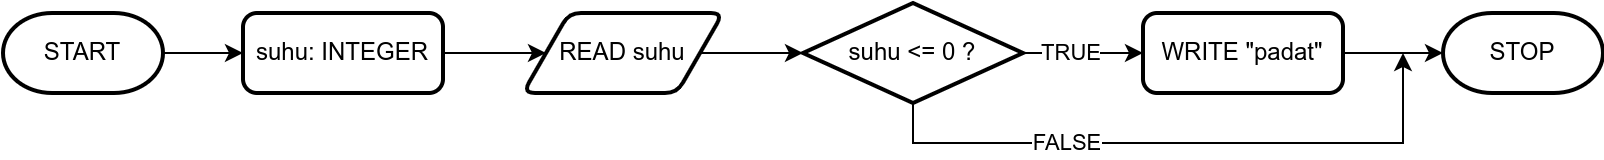

The diagram above was exported from draw.io. Its source (the exported page's mxGraphModel, read from the mxfile embedded in the PNG):
<mxGraphModel dx="915" dy="487" grid="1" gridSize="10" guides="1" tooltips="1" connect="1" arrows="1" fold="1" page="1" pageScale="1" pageWidth="850" pageHeight="1100" math="0" shadow="0">
  <root>
    <mxCell id="0" />
    <mxCell id="1" parent="0" />
    <mxCell id="2" style="edgeStyle=orthogonalEdgeStyle;rounded=0;orthogonalLoop=1;jettySize=auto;html=1;exitX=1;exitY=0.5;exitDx=0;exitDy=0;exitPerimeter=0;entryX=0;entryY=0.5;entryDx=0;entryDy=0;" edge="1" source="3" target="5" parent="1">
      <mxGeometry relative="1" as="geometry" />
    </mxCell>
    <mxCell id="3" value="START" style="strokeWidth=2;html=1;shape=mxgraph.flowchart.terminator;whiteSpace=wrap;" vertex="1" parent="1">
      <mxGeometry x="30" y="10" width="80" height="40" as="geometry" />
    </mxCell>
    <mxCell id="4" style="edgeStyle=orthogonalEdgeStyle;rounded=0;orthogonalLoop=1;jettySize=auto;html=1;exitX=1;exitY=0.5;exitDx=0;exitDy=0;entryX=0;entryY=0.5;entryDx=0;entryDy=0;" edge="1" source="5" target="7" parent="1">
      <mxGeometry relative="1" as="geometry" />
    </mxCell>
    <mxCell id="5" value="suhu: INTEGER" style="rounded=1;whiteSpace=wrap;html=1;absoluteArcSize=1;arcSize=14;strokeWidth=2;" vertex="1" parent="1">
      <mxGeometry x="150" y="10" width="100" height="40" as="geometry" />
    </mxCell>
    <mxCell id="6" style="edgeStyle=orthogonalEdgeStyle;rounded=0;orthogonalLoop=1;jettySize=auto;html=1;exitX=1;exitY=0.5;exitDx=0;exitDy=0;entryX=0;entryY=0.5;entryDx=0;entryDy=0;entryPerimeter=0;" edge="1" source="7" target="12" parent="1">
      <mxGeometry relative="1" as="geometry" />
    </mxCell>
    <mxCell id="7" value="READ suhu" style="shape=parallelogram;html=1;strokeWidth=2;perimeter=parallelogramPerimeter;whiteSpace=wrap;rounded=1;arcSize=12;size=0.23;" vertex="1" parent="1">
      <mxGeometry x="290" y="10" width="100" height="40" as="geometry" />
    </mxCell>
    <mxCell id="8" style="edgeStyle=orthogonalEdgeStyle;rounded=0;orthogonalLoop=1;jettySize=auto;html=1;exitX=1;exitY=0.5;exitDx=0;exitDy=0;exitPerimeter=0;entryX=0;entryY=0.5;entryDx=0;entryDy=0;" edge="1" source="12" target="14" parent="1">
      <mxGeometry relative="1" as="geometry" />
    </mxCell>
    <mxCell id="9" value="TRUE" style="edgeLabel;html=1;align=center;verticalAlign=middle;resizable=0;points=[];" vertex="1" connectable="0" parent="8">
      <mxGeometry x="-0.2048" relative="1" as="geometry">
        <mxPoint as="offset" />
      </mxGeometry>
    </mxCell>
    <mxCell id="10" style="edgeStyle=orthogonalEdgeStyle;rounded=0;orthogonalLoop=1;jettySize=auto;html=1;exitX=0.5;exitY=1;exitDx=0;exitDy=0;exitPerimeter=0;" edge="1" source="12" parent="1">
      <mxGeometry relative="1" as="geometry">
        <mxPoint x="730" y="30" as="targetPoint" />
        <Array as="points">
          <mxPoint x="485" y="75" />
          <mxPoint x="730" y="75" />
        </Array>
      </mxGeometry>
    </mxCell>
    <mxCell id="11" value="FALSE" style="edgeLabel;html=1;align=center;verticalAlign=middle;resizable=0;points=[];" vertex="1" connectable="0" parent="10">
      <mxGeometry x="-0.377" relative="1" as="geometry">
        <mxPoint as="offset" />
      </mxGeometry>
    </mxCell>
    <mxCell id="12" value="suhu &amp;lt;= 0 ?" style="strokeWidth=2;html=1;shape=mxgraph.flowchart.decision;whiteSpace=wrap;" vertex="1" parent="1">
      <mxGeometry x="430" y="5" width="110" height="50" as="geometry" />
    </mxCell>
    <mxCell id="13" style="edgeStyle=orthogonalEdgeStyle;rounded=0;orthogonalLoop=1;jettySize=auto;html=1;exitX=1;exitY=0.5;exitDx=0;exitDy=0;" edge="1" source="14" target="15" parent="1">
      <mxGeometry relative="1" as="geometry" />
    </mxCell>
    <mxCell id="14" value="WRITE &quot;padat&quot;" style="rounded=1;whiteSpace=wrap;html=1;absoluteArcSize=1;arcSize=14;strokeWidth=2;" vertex="1" parent="1">
      <mxGeometry x="600" y="10" width="100" height="40" as="geometry" />
    </mxCell>
    <mxCell id="15" value="STOP" style="strokeWidth=2;html=1;shape=mxgraph.flowchart.terminator;whiteSpace=wrap;" vertex="1" parent="1">
      <mxGeometry x="750" y="10" width="80" height="40" as="geometry" />
    </mxCell>
  </root>
</mxGraphModel>